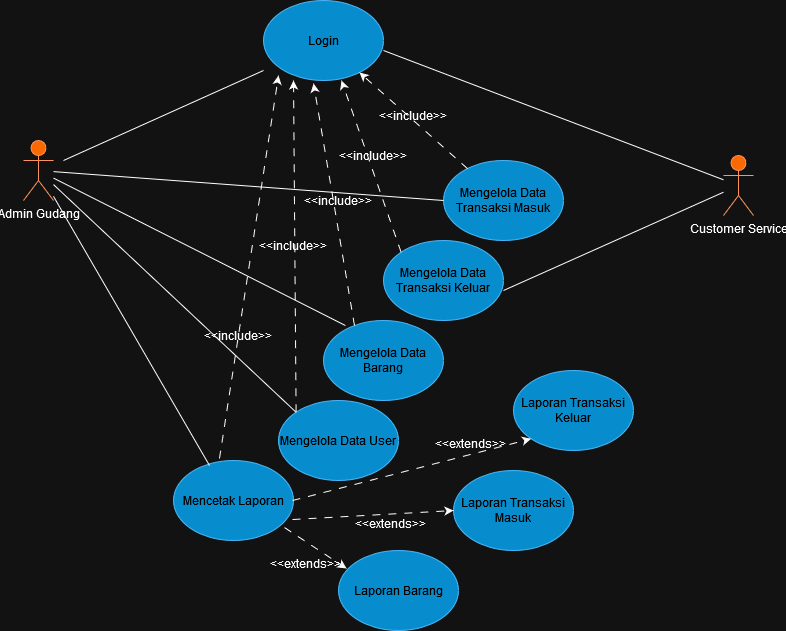

The diagram above was exported from draw.io. Its source (the exported page's mxGraphModel, read from the mxfile embedded in the PNG):
<mxGraphModel dx="1235" dy="625" grid="1" gridSize="10" guides="1" tooltips="1" connect="1" arrows="1" fold="1" page="1" pageScale="1" pageWidth="850" pageHeight="1100" math="0" shadow="0">
  <root>
    <mxCell id="0" />
    <mxCell id="1" parent="0" />
    <mxCell id="iAfu9fQmh7A9JUkXMrzd-1" value="Admin Gudang" style="shape=umlActor;verticalLabelPosition=bottom;verticalAlign=top;html=1;outlineConnect=0;fillColor=#fa6800;fontColor=#000000;strokeColor=#C73500;" vertex="1" parent="1">
      <mxGeometry x="50" y="220" width="30" height="60" as="geometry" />
    </mxCell>
    <mxCell id="iAfu9fQmh7A9JUkXMrzd-5" value="" style="endArrow=none;html=1;rounded=0;" edge="1" parent="1">
      <mxGeometry width="50" height="50" relative="1" as="geometry">
        <mxPoint x="290" y="150" as="sourcePoint" />
        <mxPoint x="90" y="240" as="targetPoint" />
      </mxGeometry>
    </mxCell>
    <object label="Login" id="iAfu9fQmh7A9JUkXMrzd-6">
      <mxCell style="ellipse;whiteSpace=wrap;html=1;fillColor=#1ba1e2;fontColor=#ffffff;strokeColor=#006EAF;" vertex="1" parent="1">
        <mxGeometry x="290" y="80" width="120" height="80" as="geometry" />
      </mxCell>
    </object>
    <mxCell id="iAfu9fQmh7A9JUkXMrzd-7" value="Mengelola Data Transaksi Masuk" style="ellipse;whiteSpace=wrap;html=1;fillColor=#1ba1e2;strokeColor=#006EAF;fontColor=#ffffff;" vertex="1" parent="1">
      <mxGeometry x="470" y="240" width="120" height="80" as="geometry" />
    </mxCell>
    <mxCell id="iAfu9fQmh7A9JUkXMrzd-8" value="Mengelola Data Transaksi Keluar" style="ellipse;whiteSpace=wrap;html=1;fillColor=#1ba1e2;fontColor=#ffffff;strokeColor=#006EAF;" vertex="1" parent="1">
      <mxGeometry x="410" y="320" width="120" height="80" as="geometry" />
    </mxCell>
    <mxCell id="iAfu9fQmh7A9JUkXMrzd-9" value="Mengelola Data Barang" style="ellipse;whiteSpace=wrap;html=1;fillColor=#1ba1e2;fontColor=#ffffff;strokeColor=#006EAF;" vertex="1" parent="1">
      <mxGeometry x="350" y="400" width="120" height="80" as="geometry" />
    </mxCell>
    <mxCell id="iAfu9fQmh7A9JUkXMrzd-10" value="Mengelola Data User" style="ellipse;whiteSpace=wrap;html=1;fillColor=#1ba1e2;fontColor=#ffffff;strokeColor=#006EAF;" vertex="1" parent="1">
      <mxGeometry x="305" y="480" width="120" height="80" as="geometry" />
    </mxCell>
    <mxCell id="iAfu9fQmh7A9JUkXMrzd-11" value="Mencetak Laporan" style="ellipse;whiteSpace=wrap;html=1;fillColor=#1ba1e2;fontColor=#ffffff;strokeColor=#006EAF;" vertex="1" parent="1">
      <mxGeometry x="200" y="540" width="120" height="80" as="geometry" />
    </mxCell>
    <mxCell id="iAfu9fQmh7A9JUkXMrzd-14" value="" style="endArrow=classic;html=1;rounded=0;dashed=1;dashPattern=8 8;" edge="1" parent="1" source="iAfu9fQmh7A9JUkXMrzd-7" target="iAfu9fQmh7A9JUkXMrzd-6">
      <mxGeometry width="50" height="50" relative="1" as="geometry">
        <mxPoint x="325" y="240" as="sourcePoint" />
        <mxPoint x="375" y="190" as="targetPoint" />
      </mxGeometry>
    </mxCell>
    <mxCell id="iAfu9fQmh7A9JUkXMrzd-15" value="" style="endArrow=classic;html=1;rounded=0;dashed=1;dashPattern=8 8;entryX=0.65;entryY=1;entryDx=0;entryDy=0;entryPerimeter=0;exitX=0;exitY=0;exitDx=0;exitDy=0;" edge="1" parent="1" source="iAfu9fQmh7A9JUkXMrzd-8" target="iAfu9fQmh7A9JUkXMrzd-6">
      <mxGeometry width="50" height="50" relative="1" as="geometry">
        <mxPoint x="470" y="276" as="sourcePoint" />
        <mxPoint x="362" y="180" as="targetPoint" />
      </mxGeometry>
    </mxCell>
    <mxCell id="iAfu9fQmh7A9JUkXMrzd-16" value="" style="endArrow=classic;html=1;rounded=0;dashed=1;dashPattern=8 8;exitX=0.258;exitY=0.063;exitDx=0;exitDy=0;exitPerimeter=0;entryX=0.417;entryY=1.038;entryDx=0;entryDy=0;entryPerimeter=0;" edge="1" parent="1" source="iAfu9fQmh7A9JUkXMrzd-9" target="iAfu9fQmh7A9JUkXMrzd-6">
      <mxGeometry width="50" height="50" relative="1" as="geometry">
        <mxPoint x="388" y="286" as="sourcePoint" />
        <mxPoint x="280" y="190" as="targetPoint" />
      </mxGeometry>
    </mxCell>
    <mxCell id="iAfu9fQmh7A9JUkXMrzd-17" value="" style="endArrow=classic;html=1;rounded=0;dashed=1;dashPattern=8 8;exitX=0;exitY=0;exitDx=0;exitDy=0;entryX=0.25;entryY=1;entryDx=0;entryDy=0;entryPerimeter=0;" edge="1" parent="1" source="iAfu9fQmh7A9JUkXMrzd-10" target="iAfu9fQmh7A9JUkXMrzd-6">
      <mxGeometry width="50" height="50" relative="1" as="geometry">
        <mxPoint x="320" y="356" as="sourcePoint" />
        <mxPoint x="212" y="260" as="targetPoint" />
      </mxGeometry>
    </mxCell>
    <mxCell id="iAfu9fQmh7A9JUkXMrzd-18" value="" style="endArrow=classic;html=1;rounded=0;dashed=1;dashPattern=8 8;exitX=0.383;exitY=-0.025;exitDx=0;exitDy=0;exitPerimeter=0;entryX=0.125;entryY=0.938;entryDx=0;entryDy=0;entryPerimeter=0;" edge="1" parent="1" source="iAfu9fQmh7A9JUkXMrzd-11" target="iAfu9fQmh7A9JUkXMrzd-6">
      <mxGeometry width="50" height="50" relative="1" as="geometry">
        <mxPoint x="228" y="466" as="sourcePoint" />
        <mxPoint x="120" y="370" as="targetPoint" />
      </mxGeometry>
    </mxCell>
    <mxCell id="iAfu9fQmh7A9JUkXMrzd-19" value="&amp;lt;&amp;lt;include&amp;gt;&amp;gt;" style="text;strokeColor=none;fillColor=none;align=left;verticalAlign=middle;spacingLeft=4;spacingRight=4;overflow=hidden;points=[[0,0.5],[1,0.5]];portConstraint=eastwest;rotatable=0;whiteSpace=wrap;html=1;" vertex="1" parent="1">
      <mxGeometry x="360" y="220" width="80" height="30" as="geometry" />
    </mxCell>
    <mxCell id="iAfu9fQmh7A9JUkXMrzd-21" value="&amp;lt;&amp;lt;include&amp;gt;&amp;gt;" style="text;strokeColor=none;fillColor=none;align=left;verticalAlign=middle;spacingLeft=4;spacingRight=4;overflow=hidden;points=[[0,0.5],[1,0.5]];portConstraint=eastwest;rotatable=0;whiteSpace=wrap;html=1;" vertex="1" parent="1">
      <mxGeometry x="400" y="180" width="80" height="30" as="geometry" />
    </mxCell>
    <mxCell id="iAfu9fQmh7A9JUkXMrzd-22" value="&amp;lt;&amp;lt;include&amp;gt;&amp;gt;" style="text;strokeColor=none;fillColor=none;align=left;verticalAlign=middle;spacingLeft=4;spacingRight=4;overflow=hidden;points=[[0,0.5],[1,0.5]];portConstraint=eastwest;rotatable=0;whiteSpace=wrap;html=1;" vertex="1" parent="1">
      <mxGeometry x="325" y="265" width="80" height="30" as="geometry" />
    </mxCell>
    <mxCell id="iAfu9fQmh7A9JUkXMrzd-24" value="&amp;lt;&amp;lt;include&amp;gt;&amp;gt;" style="text;strokeColor=none;fillColor=none;align=left;verticalAlign=middle;spacingLeft=4;spacingRight=4;overflow=hidden;points=[[0,0.5],[1,0.5]];portConstraint=eastwest;rotatable=0;whiteSpace=wrap;html=1;" vertex="1" parent="1">
      <mxGeometry x="280" y="310" width="80" height="30" as="geometry" />
    </mxCell>
    <mxCell id="iAfu9fQmh7A9JUkXMrzd-25" value="&amp;lt;&amp;lt;include&amp;gt;&amp;gt;" style="text;strokeColor=none;fillColor=none;align=left;verticalAlign=middle;spacingLeft=4;spacingRight=4;overflow=hidden;points=[[0,0.5],[1,0.5]];portConstraint=eastwest;rotatable=0;whiteSpace=wrap;html=1;" vertex="1" parent="1">
      <mxGeometry x="225" y="400" width="80" height="30" as="geometry" />
    </mxCell>
    <mxCell id="iAfu9fQmh7A9JUkXMrzd-40" value="" style="endArrow=none;html=1;rounded=0;entryX=0;entryY=0.5;entryDx=0;entryDy=0;" edge="1" parent="1" source="iAfu9fQmh7A9JUkXMrzd-1" target="iAfu9fQmh7A9JUkXMrzd-7">
      <mxGeometry width="50" height="50" relative="1" as="geometry">
        <mxPoint x="400" y="400" as="sourcePoint" />
        <mxPoint x="450" y="350" as="targetPoint" />
      </mxGeometry>
    </mxCell>
    <mxCell id="iAfu9fQmh7A9JUkXMrzd-43" value="" style="endArrow=none;html=1;rounded=0;entryX=0.183;entryY=0.063;entryDx=0;entryDy=0;entryPerimeter=0;" edge="1" parent="1" source="iAfu9fQmh7A9JUkXMrzd-1" target="iAfu9fQmh7A9JUkXMrzd-9">
      <mxGeometry width="50" height="50" relative="1" as="geometry">
        <mxPoint x="90" y="261" as="sourcePoint" />
        <mxPoint x="480" y="290" as="targetPoint" />
      </mxGeometry>
    </mxCell>
    <mxCell id="iAfu9fQmh7A9JUkXMrzd-44" value="" style="endArrow=none;html=1;rounded=0;entryX=0;entryY=0;entryDx=0;entryDy=0;" edge="1" parent="1" source="iAfu9fQmh7A9JUkXMrzd-1" target="iAfu9fQmh7A9JUkXMrzd-10">
      <mxGeometry width="50" height="50" relative="1" as="geometry">
        <mxPoint x="72.24" y="265" as="sourcePoint" />
        <mxPoint x="319.99782333806206" y="473.638167021526" as="targetPoint" />
      </mxGeometry>
    </mxCell>
    <mxCell id="iAfu9fQmh7A9JUkXMrzd-45" value="" style="endArrow=none;html=1;rounded=0;entryX=0.3;entryY=0.063;entryDx=0;entryDy=0;entryPerimeter=0;" edge="1" parent="1" source="iAfu9fQmh7A9JUkXMrzd-1" target="iAfu9fQmh7A9JUkXMrzd-11">
      <mxGeometry width="50" height="50" relative="1" as="geometry">
        <mxPoint x="60" y="278" as="sourcePoint" />
        <mxPoint x="352" y="425" as="targetPoint" />
      </mxGeometry>
    </mxCell>
    <mxCell id="iAfu9fQmh7A9JUkXMrzd-47" value="Laporan Transaksi Keluar" style="ellipse;whiteSpace=wrap;html=1;fillColor=#1ba1e2;fontColor=#ffffff;strokeColor=#006EAF;" vertex="1" parent="1">
      <mxGeometry x="540" y="450" width="120" height="80" as="geometry" />
    </mxCell>
    <mxCell id="iAfu9fQmh7A9JUkXMrzd-49" value="Laporan Transaksi Masuk" style="ellipse;whiteSpace=wrap;html=1;fillColor=#1ba1e2;fontColor=#ffffff;strokeColor=#006EAF;" vertex="1" parent="1">
      <mxGeometry x="480" y="550" width="120" height="80" as="geometry" />
    </mxCell>
    <mxCell id="iAfu9fQmh7A9JUkXMrzd-50" value="Laporan Barang" style="ellipse;whiteSpace=wrap;html=1;fillColor=#1ba1e2;fontColor=#ffffff;strokeColor=#006EAF;" vertex="1" parent="1">
      <mxGeometry x="365" y="630" width="120" height="80" as="geometry" />
    </mxCell>
    <mxCell id="iAfu9fQmh7A9JUkXMrzd-51" value="" style="endArrow=classic;html=1;rounded=0;dashed=1;dashPattern=8 8;exitX=0.925;exitY=0.838;exitDx=0;exitDy=0;entryX=0.067;entryY=0.225;entryDx=0;entryDy=0;entryPerimeter=0;exitPerimeter=0;" edge="1" parent="1" source="iAfu9fQmh7A9JUkXMrzd-11" target="iAfu9fQmh7A9JUkXMrzd-50">
      <mxGeometry width="50" height="50" relative="1" as="geometry">
        <mxPoint x="693" y="540" as="sourcePoint" />
        <mxPoint x="690" y="208" as="targetPoint" />
      </mxGeometry>
    </mxCell>
    <mxCell id="iAfu9fQmh7A9JUkXMrzd-52" value="" style="endArrow=classic;html=1;rounded=0;dashed=1;dashPattern=8 8;exitX=0.925;exitY=0.838;exitDx=0;exitDy=0;entryX=0;entryY=0.5;entryDx=0;entryDy=0;exitPerimeter=0;" edge="1" parent="1" target="iAfu9fQmh7A9JUkXMrzd-49">
      <mxGeometry width="50" height="50" relative="1" as="geometry">
        <mxPoint x="319" y="599" as="sourcePoint" />
        <mxPoint x="381" y="620" as="targetPoint" />
      </mxGeometry>
    </mxCell>
    <mxCell id="iAfu9fQmh7A9JUkXMrzd-53" value="" style="endArrow=classic;html=1;rounded=0;dashed=1;dashPattern=8 8;exitX=0.925;exitY=0.838;exitDx=0;exitDy=0;entryX=0;entryY=1;entryDx=0;entryDy=0;exitPerimeter=0;" edge="1" parent="1" target="iAfu9fQmh7A9JUkXMrzd-47">
      <mxGeometry width="50" height="50" relative="1" as="geometry">
        <mxPoint x="319" y="580" as="sourcePoint" />
        <mxPoint x="381" y="601" as="targetPoint" />
      </mxGeometry>
    </mxCell>
    <mxCell id="iAfu9fQmh7A9JUkXMrzd-54" value="&amp;lt;&amp;lt;extends&amp;gt;&amp;gt;" style="text;whiteSpace=wrap;html=1;" vertex="1" parent="1">
      <mxGeometry x="460" y="510" width="70" height="30" as="geometry" />
    </mxCell>
    <mxCell id="iAfu9fQmh7A9JUkXMrzd-56" value="&amp;lt;&amp;lt;extends&amp;gt;&amp;gt;" style="text;whiteSpace=wrap;html=1;" vertex="1" parent="1">
      <mxGeometry x="380" y="590" width="70" height="30" as="geometry" />
    </mxCell>
    <mxCell id="iAfu9fQmh7A9JUkXMrzd-57" value="&amp;lt;&amp;lt;extends&amp;gt;&amp;gt;" style="text;whiteSpace=wrap;html=1;" vertex="1" parent="1">
      <mxGeometry x="295" y="630" width="70" height="30" as="geometry" />
    </mxCell>
    <mxCell id="iAfu9fQmh7A9JUkXMrzd-59" value="Customer Service" style="shape=umlActor;verticalLabelPosition=bottom;verticalAlign=top;html=1;outlineConnect=0;fillColor=#fa6800;fontColor=#000000;strokeColor=#C73500;" vertex="1" parent="1">
      <mxGeometry x="750" y="235" width="30" height="60" as="geometry" />
    </mxCell>
    <mxCell id="iAfu9fQmh7A9JUkXMrzd-60" value="" style="endArrow=none;html=1;rounded=0;exitX=1;exitY=0.625;exitDx=0;exitDy=0;exitPerimeter=0;" edge="1" parent="1" source="iAfu9fQmh7A9JUkXMrzd-6" target="iAfu9fQmh7A9JUkXMrzd-59">
      <mxGeometry width="50" height="50" relative="1" as="geometry">
        <mxPoint x="410" y="151" as="sourcePoint" />
        <mxPoint x="800" y="180" as="targetPoint" />
      </mxGeometry>
    </mxCell>
    <mxCell id="iAfu9fQmh7A9JUkXMrzd-61" value="" style="endArrow=none;html=1;rounded=0;exitX=1;exitY=0.625;exitDx=0;exitDy=0;exitPerimeter=0;" edge="1" parent="1" target="iAfu9fQmh7A9JUkXMrzd-59">
      <mxGeometry width="50" height="50" relative="1" as="geometry">
        <mxPoint x="530" y="370" as="sourcePoint" />
        <mxPoint x="870" y="499" as="targetPoint" />
      </mxGeometry>
    </mxCell>
  </root>
</mxGraphModel>